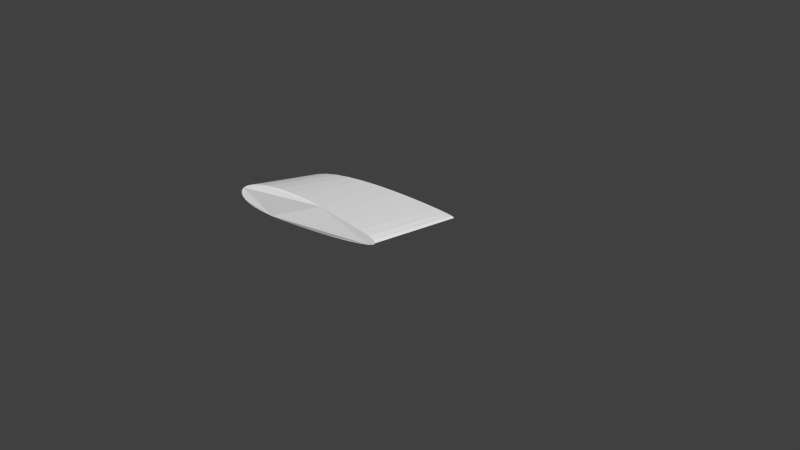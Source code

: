# Source: rudder_v06.blend  (saved by Blender 2.76.0; exported with 4.5.12 LTS)
import bpy
from mathutils import Matrix  # noqa: F401  (used for matrix-valued properties, if any)

bpy.ops.wm.read_factory_settings(use_empty=True)
scene = bpy.context.scene
scene.name = 'Scene'

# ---- collections
col_collection_1 = bpy.data.collections.new('Collection 1'); scene.collection.children.link(col_collection_1)

# ---- world
world_world = bpy.data.worlds.new('World'); scene.world = world_world
world_world.color = (0.05088, 0.05088, 0.05088)
world_world.use_sun_shadow = False
world_world.sun_shadow_jitter_overblur = 0.0
world_world.cycles.sampling_method = 'MANUAL'
world_world.cycles.sample_map_resolution = 256

# ---- meshes
me_cylinder_001 = bpy.data.meshes.new('Cylinder.001')
me_cylinder_001.from_pydata([(0.0, 1.0, -1.0), (0.0, 1.0, 1.0), (0.1951, 0.9808, -1.0), (0.1951, 0.9808, 1.0), (0.3827, 0.9239, -1.0), (0.3827, 0.9239, 1.0), (0.5556, 0.8315, -1.0), (0.5556, 0.8315, 1.0), (0.7071, 0.7071, -1.0), (0.7071, 0.7071, 1.0), (0.8315, 0.5556, -1.0), (0.8315, 0.5556, 1.0), (0.9239, 0.3827, -1.0), (0.9239, 0.3827, 1.0), (0.9808, 0.1951, -1.0), (0.9808, 0.1951, 1.0), (1.0, 7.55e-08, -1.0), (1.0, 7.55e-08, 1.0), (0.9808, -0.1951, -1.0), (0.9808, -0.1951, 1.0), (0.9239, -0.3827, -1.0), (0.9239, -0.3827, 1.0), (0.8315, -0.5556, -1.0), (0.8315, -0.5556, 1.0), (0.7071, -0.7071, -1.0), (0.7071, -0.7071, 1.0), (0.5556, -0.8315, -1.0), (0.5556, -0.8315, 1.0), (0.3827, -0.9239, -1.0), (0.3827, -0.9239, 1.0), (0.1951, -0.9808, -1.0), (0.1951, -0.9808, 1.0), (-3.258e-07, -1.0, -1.0), (-3.258e-07, -1.0, 1.0), (-0.1951, -0.9808, -1.0), (-0.1951, -0.9808, 1.0), (-0.3827, -0.9239, -1.0), (-0.3827, -0.9239, 1.0), (-0.5556, -0.8315, -1.0), (-0.5556, -0.8315, 1.0), (-0.7071, -0.7071, -1.0), (-0.7071, -0.7071, 1.0), (-0.8315, -0.5556, -1.0), (-0.8315, -0.5556, 1.0), (-0.9239, -0.3827, -1.0), (-0.9239, -0.3827, 1.0), (-0.9808, -0.1951, -1.0), (-0.9808, -0.1951, 1.0), (-1.0, 9.656e-07, -1.0), (-1.0, 9.656e-07, 1.0), (-0.9808, 0.1951, -1.0), (-0.9808, 0.1951, 1.0), (-0.9239, 0.3827, -1.0), (-0.9239, 0.3827, 1.0), (-0.8315, 0.5556, -1.0), (-0.8315, 0.5556, 1.0), (-0.7071, 0.7071, -1.0), (-0.7071, 0.7071, 1.0), (-0.5556, 0.8315, -1.0), (-0.5556, 0.8315, 1.0), (-0.3827, 0.9239, -1.0), (-0.3827, 0.9239, 1.0), (-0.1951, 0.9808, -1.0), (-0.1951, 0.9808, 1.0)], [], [(0, 1, 3, 2), (2, 3, 5, 4), (4, 5, 7, 6), (6, 7, 9, 8), (8, 9, 11, 10), (10, 11, 13, 12), (12, 13, 15, 14), (14, 15, 17, 16), (16, 17, 19, 18), (18, 19, 21, 20), (20, 21, 23, 22), (22, 23, 25, 24), (24, 25, 27, 26), (26, 27, 29, 28), (28, 29, 31, 30), (30, 31, 33, 32), (32, 33, 35, 34), (34, 35, 37, 36), (36, 37, 39, 38), (38, 39, 41, 40), (40, 41, 43, 42), (42, 43, 45, 44), (44, 45, 47, 46), (46, 47, 49, 48), (48, 49, 51, 50), (50, 51, 53, 52), (52, 53, 55, 54), (54, 55, 57, 56), (56, 57, 59, 58), (58, 59, 61, 60), (3, 1, 63, 61, 59, 57, 55, 53, 51, 49, 47, 45, 43, 41, 39, 37, 35, 33, 31, 29, 27, 25, 23, 21, 19, 17, 15, 13, 11, 9, 7, 5), (62, 63, 1, 0), (60, 61, 63, 62), (0, 2, 4, 6, 8, 10, 12, 14, 16, 18, 20, 22, 24, 26, 28, 30, 32, 34, 36, 38, 40, 42, 44, 46, 48, 50, 52, 54, 56, 58, 60, 62)])
me_cylinder_001.use_remesh_preserve_volume = False
me_cylinder_001.use_remesh_preserve_attributes = False
me_cylinder_001.use_mirror_vertex_groups = False
me_cylinder_001.update()
lat_lattice = bpy.data.lattices.new('Lattice')
lat_lattice.points_u = 5
lat_lattice.points_v = 5
lat_lattice.points.foreach_set('co_deform', [-1.194, -0.5832, -0.2382, -1.126, -0.5875, -0.2382, -0.9004, -0.591, 0.0006506, 0.7348, -0.6245, 0.001539, 1.008, -0.4609, 0.002981, -1.099, -0.4635, -0.2382, -1.067, -0.4565, -0.2382, -0.8209, -0.2955, -0.03134, 0.4238, -0.4504, 0.0007911, 0.7259, -0.3125, -0.0381, -0.7537, -0.06061, -0.1225, -0.7054, -0.04523, -0.1225, -0.4393, 0.03952, -0.03134, 0.556, 0.008046, -0.0381, 0.9146, -0.0237, -0.1436, -0.8369, 0.06468, -0.2382, -0.7886, 0.08007, -0.2382, -0.5225, 0.1648, -0.03134, 0.5322, 0.5099, 0.3484, 0.7234, 0.2754, 0.03219, -1.084, -0.04348, 0.1039, -1.098, 0.005121, 0.2212, -0.6058, 0.2901, 0.2425, 0.8942, 0.683, 0.2025, 1.085, 0.4484, 0.06261, -1.194, -0.5832, 0.2382, -1.126, -0.5875, 0.2382, -0.9004, -0.591, -0.0006506, 0.7348, -0.6245, -0.001539, 1.008, -0.4609, -0.002981, -1.198, -0.4478, 0.2382, -1.167, -0.4577, 0.2382, -0.8209, -0.2955, 0.03134, 0.4238, -0.4504, -0.0007911, 0.7259, -0.3125, 0.0381, -0.7537, -0.06061, 0.1225, -0.7054, -0.04523, 0.1225, -0.4393, 0.03952, 0.03134, 0.556, 0.008046, 0.0381, 0.9146, -0.0237, 0.1436, -0.9462, -0.03323, 0.2382, -0.9358, 0.01637, 0.2382, -0.5225, 0.1648, 0.03134, 0.5322, 0.5099, -0.3484, 0.7234, 0.2754, -0.03219, -1.084, -0.04348, -0.1039, -1.098, 0.005121, -0.2212, -0.6058, 0.2901, -0.2425, 0.8942, 0.683, -0.2025, 1.085, 0.4484, -0.06261])

# ---- objects
ob_lattice = bpy.data.objects.new('Lattice', lat_lattice)
ob_cylinder = bpy.data.objects.new('Cylinder', me_cylinder_001)

# ---- transforms, parenting, visibility, modifiers, constraints
ob_lattice.location = (0.0, 0.0, 0.0)
ob_lattice.scale = (6.0, 6.0, 2.0)
ob_lattice.lineart.crease_threshold = 0.0
ob_cylinder.location = (0.0, 0.0, 0.0)
ob_cylinder.rotation_euler = (1.571, 0.0, 0.0)
ob_cylinder.scale = (3.0, 1.0, 3.0)
ob_cylinder.lineart.crease_threshold = 0.0
_m = ob_cylinder.modifiers.new('Lattice', 'LATTICE')
_m.object = ob_lattice

# ---- collection membership
col_collection_1.objects.link(ob_lattice)
col_collection_1.objects.link(ob_cylinder)

# ---- scene / render settings (as saved in the file)
scene.frame_start = 1; scene.frame_end = 250; scene.frame_set(1)
scene.render.engine = 'BLENDER_EEVEE_NEXT'
scene.render.resolution_percentage = 50
scene.render.dither_intensity = 0.0
scene.cycles.use_denoising = False
scene.cycles.samples = 10
scene.cycles.sampling_pattern = 'TABULATED_SOBOL'
scene.cycles.light_sampling_threshold = 0.0
scene.cycles.use_adaptive_sampling = False
scene.cycles.use_light_tree = False
scene.cycles.blur_glossy = 0.0
scene.cycles.pixel_filter_type = 'GAUSSIAN'
scene.cycles.sample_clamp_indirect = 0.0
scene.view_settings.view_transform = 'Standard'
bpy.context.view_layer.update()

# ---- added for rendering (the .blend has no active camera and no usable light): camera, sun
cam_auto = bpy.data.cameras.new('AutoCamera')
cam_auto.lens = 50.0
cam_auto.sensor_width = 36.0
cam_auto.clip_end = 1000.0
ob_auto_camera = bpy.data.objects.new('AutoCamera', cam_auto)
scene.collection.objects.link(ob_auto_camera)
ob_auto_camera.location = (13.6665, -17.092, 11.3716)
ob_auto_camera.rotation_euler = (1.09748, -7.21219e-08, 0.694738)
scene.camera = ob_auto_camera
light_auto_sun = bpy.data.lights.new('AutoSun', 'SUN')
light_auto_sun.energy = 3.0
light_auto_sun.angle = 0.0523599
ob_auto_sun = bpy.data.objects.new('AutoSun', light_auto_sun)
scene.collection.objects.link(ob_auto_sun)
ob_auto_sun.rotation_euler = (0.872665, 0.174533, 0.523599)
bpy.context.view_layer.update()
